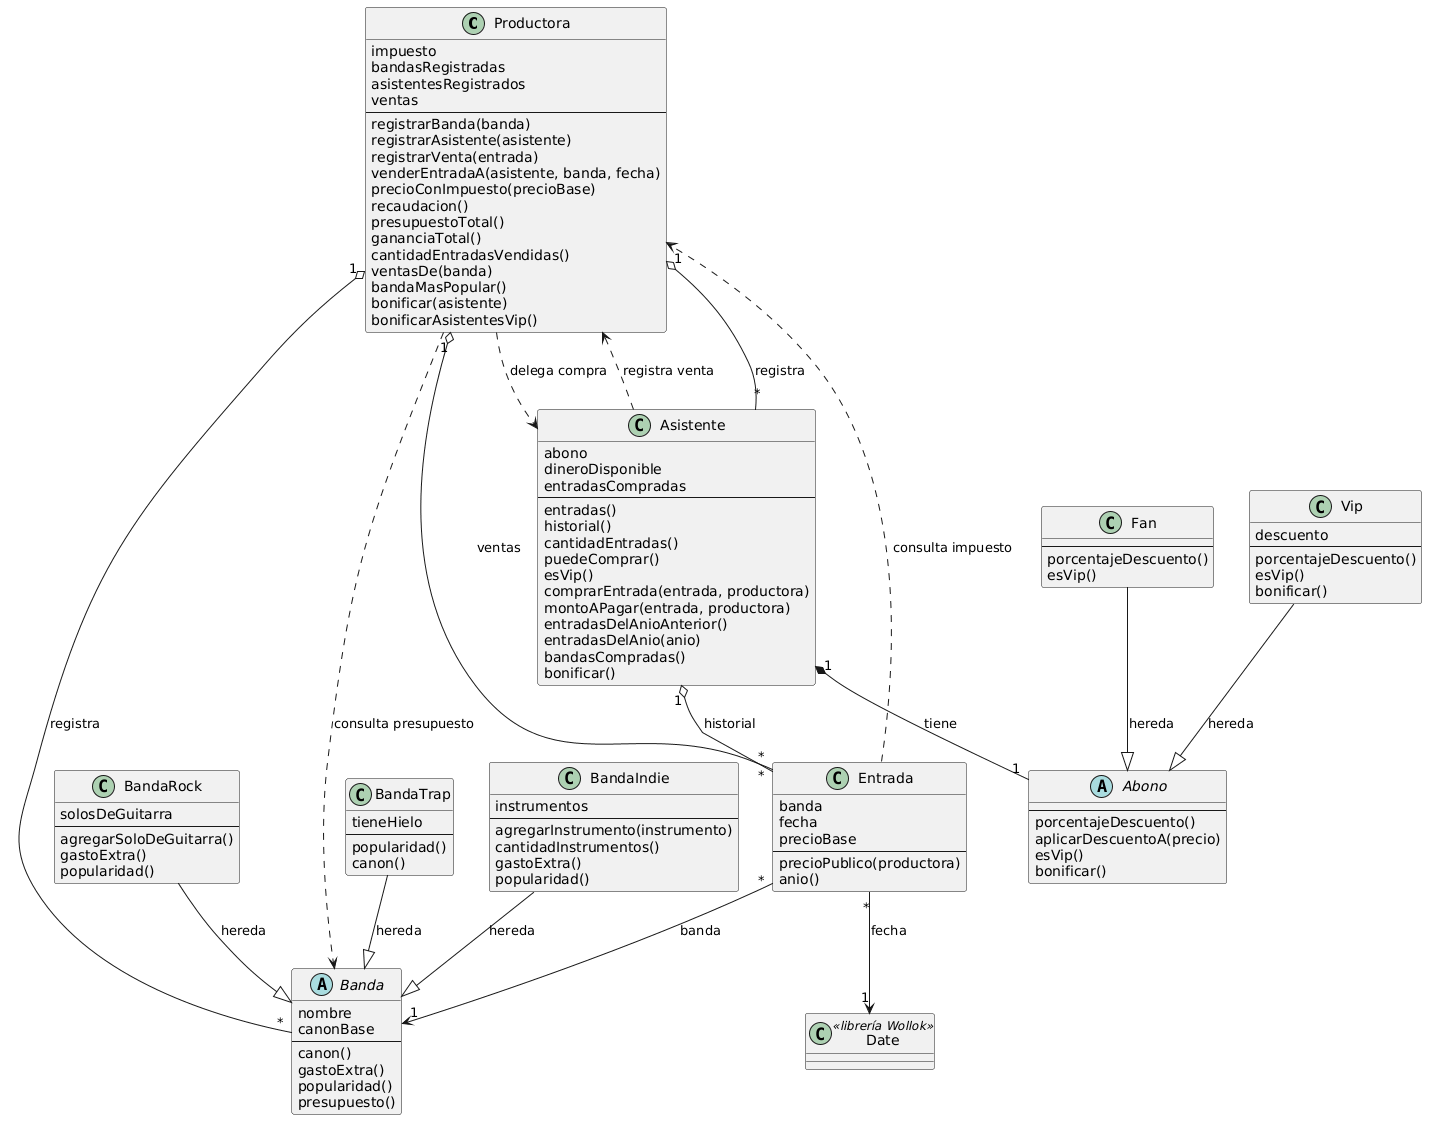

The diagram above was rendered by PlantUML. Its source (embedded in the PNG):
@startuml

class Productora {
  impuesto
  bandasRegistradas
  asistentesRegistrados
  ventas
  --
  registrarBanda(banda)
  registrarAsistente(asistente)
  registrarVenta(entrada)
  venderEntradaA(asistente, banda, fecha)
  precioConImpuesto(precioBase)
  recaudacion()
  presupuestoTotal()
  gananciaTotal()
  cantidadEntradasVendidas()
  ventasDe(banda)
  bandaMasPopular()
  bonificar(asistente)
  bonificarAsistentesVip()
}

class Asistente {
  abono
  dineroDisponible
  entradasCompradas
  --
  entradas()
  historial()
  cantidadEntradas()
  puedeComprar()
  esVip()
  comprarEntrada(entrada, productora)
  montoAPagar(entrada, productora)
  entradasDelAnioAnterior()
  entradasDelAnio(anio)
  bandasCompradas()
  bonificar()
}

class Entrada {
  banda
  fecha
  precioBase
  --
  precioPublico(productora)
  anio()
}

abstract class Banda {
  nombre
  canonBase
  --
  canon()
  gastoExtra()
  popularidad()
  presupuesto()
}

class BandaRock {
  solosDeGuitarra
  --
  agregarSoloDeGuitarra()
  gastoExtra()
  popularidad()
}

class BandaTrap {
  tieneHielo
  --
  popularidad()
  canon()
}

class BandaIndie {
  instrumentos
  --
  agregarInstrumento(instrumento)
  cantidadInstrumentos()
  gastoExtra()
  popularidad()
}

abstract class Abono {
  --
  porcentajeDescuento()
  aplicarDescuentoA(precio)
  esVip()
  bonificar()
}

class Fan {
  --
  porcentajeDescuento()
  esVip()
}

class Vip {
  descuento
  --
  porcentajeDescuento()
  esVip()
  bonificar()
}

class Date <<librería Wollok>>

Productora "1" o-- "*" Banda : registra
Productora "1" o-- "*" Asistente : registra
Productora "1" o-- "*" Entrada : ventas

Asistente "1" *-- "1" Abono : tiene
Asistente "1" o-- "*" Entrada : historial
Entrada "*" --> "1" Banda : banda
Entrada "*" --> "1" Date : fecha

BandaRock --|> Banda : hereda
BandaTrap --|> Banda : hereda
BandaIndie --|> Banda : hereda
Fan --|> Abono : hereda
Vip --|> Abono : hereda

Entrada ..> Productora : consulta impuesto
Asistente ..> Productora : registra venta
Productora ..> Asistente : delega compra
Productora ..> Banda : consulta presupuesto

@enduml